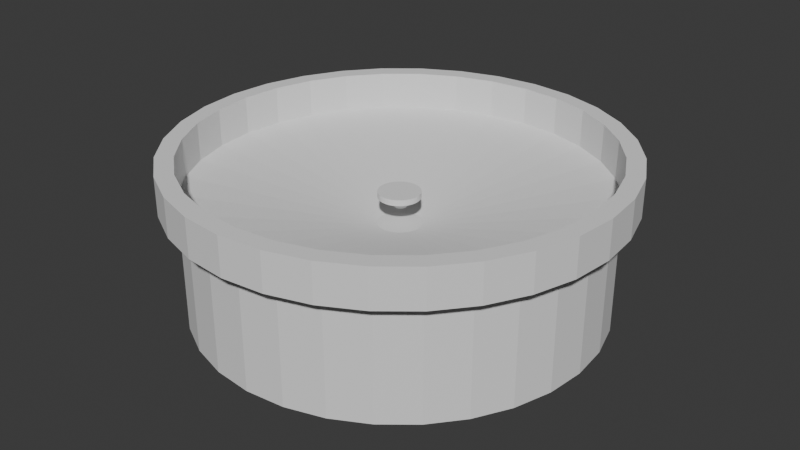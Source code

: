 # Source: Arena.blend  (saved by Blender 4.5.87; exported with 4.5.12 LTS)
import bpy
from mathutils import Matrix  # noqa: F401  (used for matrix-valued properties, if any)

bpy.ops.wm.read_factory_settings(use_empty=True)
scene = bpy.context.scene
scene.name = 'Scene'

# ---- world
world_world = bpy.data.worlds.new('World'); scene.world = world_world
world_world.use_nodes = True; world_world.node_tree.nodes.clear()
_N = world_world.node_tree.nodes; _L = world_world.node_tree.links
n0 = _N.new('ShaderNodeOutputWorld'); n0.name = 'World Output'; n0.location = (200, 100)
n1 = _N.new('ShaderNodeBackground'); n1.name = 'Background'; n1.location = (-200, 100)
n1.inputs[0].default_value = (0.05088, 0.05088, 0.05088, 1.0)
_L.new(n1.outputs[0], n0.inputs[0])
n0.is_active_output = True
world_world.color = (0.05088, 0.05088, 0.05088)
world_world.sun_shadow_jitter_overblur = 0.0

# ---- meshes
me_cylinder = bpy.data.meshes.new('Cylinder')
me_cylinder.from_pydata([(-4.962e-07, 125.2, -65.3), (-4.962e-07, 13.41, -15.05), (24.42, 122.8, -65.3), (2.616, 13.15, -15.05), (47.91, 115.7, -65.3), (5.132, 12.39, -15.05), (69.56, 104.1, -65.3), (7.45, 11.15, -15.05), (88.53, 88.53, -65.3), (9.482, 9.482, -15.05), (104.1, 69.56, -65.3), (11.15, 7.45, -15.05), (115.7, 47.91, -65.3), (12.39, 5.132, -15.05), (122.8, 24.42, -65.3), (13.15, 2.616, -15.05), (125.2, -7.421e-07, -65.3), (13.41, -7.421e-07, -15.05), (122.8, -24.42, -65.3), (13.15, -2.616, -15.05), (115.7, -47.91, -65.3), (12.39, -5.132, -15.05), (104.1, -69.56, -65.3), (11.15, -7.45, -15.05), (88.53, -88.53, -65.3), (9.482, -9.482, -15.05), (69.56, -104.1, -65.3), (7.45, -11.15, -15.05), (47.91, -115.7, -65.3), (5.132, -12.39, -15.05), (24.42, -122.8, -65.3), (2.616, -13.15, -15.05), (-4.962e-07, -125.2, -65.3), (-4.962e-07, -13.41, -15.05), (-24.42, -122.8, -65.3), (-2.616, -13.15, -15.05), (-47.91, -115.7, -65.3), (-5.132, -12.39, -15.05), (-69.56, -104.1, -65.3), (-7.45, -11.15, -15.05), (-88.53, -88.53, -65.3), (-9.482, -9.482, -15.05), (-104.1, -69.56, -65.3), (-11.15, -7.45, -15.05), (-115.7, -47.91, -65.3), (-12.39, -5.132, -15.05), (-122.8, -24.42, -65.3), (-13.15, -2.616, -15.05), (-125.2, -7.421e-07, -65.3), (-13.41, -7.421e-07, -15.05), (-122.8, 24.42, -65.3), (-13.15, 2.616, -15.05), (-115.7, 47.91, -65.3), (-12.39, 5.132, -15.05), (-104.1, 69.56, -65.3), (-11.15, 7.45, -15.05), (-88.53, 88.53, -65.3), (-9.482, 9.482, -15.05), (-69.56, 104.1, -65.3), (-7.45, 11.15, -15.05), (-47.91, 115.7, -65.3), (-5.132, 12.39, -15.05), (-24.42, 122.8, -65.3), (-2.616, 13.15, -15.05), (24.42, 122.8, 7.546), (-4.962e-07, 125.2, 7.546), (47.91, 115.7, 7.546), (69.56, 104.1, 7.546), (88.53, 88.53, 7.546), (104.1, 69.56, 7.546), (115.7, 47.91, 7.546), (122.8, 24.42, 7.546), (125.2, -7.421e-07, 7.546), (122.8, -24.42, 7.546), (115.7, -47.91, 7.546), (104.1, -69.56, 7.546), (88.53, -88.53, 7.546), (69.56, -104.1, 7.546), (47.91, -115.7, 7.546), (24.42, -122.8, 7.546), (-4.962e-07, -125.2, 7.546), (-24.42, -122.8, 7.546), (-47.91, -115.7, 7.546), (-69.56, -104.1, 7.546), (-88.53, -88.53, 7.546), (-104.1, -69.56, 7.546), (-115.7, -47.91, 7.546), (-122.8, -24.42, 7.546), (-125.2, -7.421e-07, 7.546), (-122.8, 24.42, 7.546), (-115.7, 47.91, 7.546), (-104.1, 69.56, 7.546), (-88.53, 88.53, 7.546), (-69.56, 104.1, 7.546), (-47.91, 115.7, 7.546), (-24.42, 122.8, 7.546), (26.55, 133.5, 7.546), (-6.278e-07, 136.1, 7.546), (52.07, 125.7, 7.546), (75.59, 113.1, 7.546), (96.21, 96.21, 7.546), (113.1, 75.59, 7.546), (125.7, 52.07, 7.546), (133.5, 26.55, 7.546), (136.1, -9.04e-07, 7.546), (133.5, -26.55, 7.546), (125.7, -52.07, 7.546), (113.1, -75.59, 7.546), (96.21, -96.21, 7.546), (75.59, -113.1, 7.546), (52.07, -125.7, 7.546), (26.55, -133.5, 7.546), (-6.278e-07, -136.1, 7.546), (-26.55, -133.5, 7.546), (-52.07, -125.7, 7.546), (-75.59, -113.1, 7.546), (-96.21, -96.21, 7.546), (-113.1, -75.59, 7.546), (-125.7, -52.07, 7.546), (-133.5, -26.55, 7.546), (-136.1, -9.04e-07, 7.546), (-133.5, 26.55, 7.546), (-125.7, 52.07, 7.546), (-113.1, 75.59, 7.546), (-96.21, 96.21, 7.546), (-75.59, 113.1, 7.546), (-52.07, 125.7, 7.546), (-26.55, 133.5, 7.546), (24.42, 122.8, 31.18), (-4.962e-07, 125.2, 31.18), (47.91, 115.7, 31.18), (69.56, 104.1, 31.18), (88.53, 88.53, 31.18), (104.1, 69.56, 31.18), (115.7, 47.91, 31.18), (122.8, 24.42, 31.18), (125.2, -7.421e-07, 31.18), (122.8, -24.42, 31.18), (115.7, -47.91, 31.18), (104.1, -69.56, 31.18), (88.53, -88.53, 31.18), (69.56, -104.1, 31.18), (47.91, -115.7, 31.18), (24.42, -122.8, 31.18), (-4.962e-07, -125.2, 31.18), (-24.42, -122.8, 31.18), (-47.91, -115.7, 31.18), (-69.56, -104.1, 31.18), (-88.53, -88.53, 31.18), (-104.1, -69.56, 31.18), (-115.7, -47.91, 31.18), (-122.8, -24.42, 31.18), (-125.2, -7.421e-07, 31.18), (-122.8, 24.42, 31.18), (-115.7, 47.91, 31.18), (-104.1, 69.56, 31.18), (-88.53, 88.53, 31.18), (-69.56, 104.1, 31.18), (-47.91, 115.7, 31.18), (-24.42, 122.8, 31.18), (26.55, 133.5, 31.18), (-6.278e-07, 136.1, 31.18), (52.07, 125.7, 31.18), (75.59, 113.1, 31.18), (96.21, 96.21, 31.18), (113.1, 75.59, 31.18), (125.7, 52.07, 31.18), (133.5, 26.55, 31.18), (136.1, -9.04e-07, 31.18), (133.5, -26.55, 31.18), (125.7, -52.07, 31.18), (113.1, -75.59, 31.18), (96.21, -96.21, 31.18), (75.59, -113.1, 31.18), (52.07, -125.7, 31.18), (26.55, -133.5, 31.18), (-6.278e-07, -136.1, 31.18), (-26.55, -133.5, 31.18), (-52.07, -125.7, 31.18), (-75.59, -113.1, 31.18), (-96.21, -96.21, 31.18), (-113.1, -75.59, 31.18), (-125.7, -52.07, 31.18), (-133.5, -26.55, 31.18), (-136.1, -9.04e-07, 31.18), (-133.5, 26.55, 31.18), (-125.7, 52.07, 31.18), (-113.1, 75.59, 31.18), (-96.21, 96.21, 31.18), (-75.59, 113.1, 31.18), (-52.07, 125.7, 31.18), (-26.55, 133.5, 31.18)], [], [(0, 65, 64, 2), (2, 64, 66, 4), (4, 66, 67, 6), (6, 67, 68, 8), (8, 68, 69, 10), (10, 69, 70, 12), (12, 70, 71, 14), (14, 71, 72, 16), (16, 72, 73, 18), (18, 73, 74, 20), (20, 74, 75, 22), (22, 75, 76, 24), (24, 76, 77, 26), (26, 77, 78, 28), (28, 78, 79, 30), (30, 79, 80, 32), (32, 80, 81, 34), (34, 81, 82, 36), (36, 82, 83, 38), (38, 83, 84, 40), (40, 84, 85, 42), (42, 85, 86, 44), (44, 86, 87, 46), (46, 87, 88, 48), (48, 88, 89, 50), (50, 89, 90, 52), (52, 90, 91, 54), (54, 91, 92, 56), (56, 92, 93, 58), (58, 93, 94, 60), (3, 1, 63, 61, 59, 57, 55, 53, 51, 49, 47, 45, 43, 41, 39, 37, 35, 33, 31, 29, 27, 25, 23, 21, 19, 17, 15, 13, 11, 9, 7, 5), (60, 94, 95, 62), (62, 95, 65, 0), (0, 2, 4, 6, 8, 10, 12, 14, 16, 18, 20, 22, 24, 26, 28, 30, 32, 34, 36, 38, 40, 42, 44, 46, 48, 50, 52, 54, 56, 58, 60, 62), (1, 3, 64, 65), (3, 5, 66, 64), (5, 7, 67, 66), (7, 9, 68, 67), (9, 11, 69, 68), (11, 13, 70, 69), (13, 15, 71, 70), (15, 17, 72, 71), (17, 19, 73, 72), (19, 21, 74, 73), (21, 23, 75, 74), (23, 25, 76, 75), (25, 27, 77, 76), (27, 29, 78, 77), (29, 31, 79, 78), (31, 33, 80, 79), (33, 35, 81, 80), (35, 37, 82, 81), (37, 39, 83, 82), (39, 41, 84, 83), (41, 43, 85, 84), (43, 45, 86, 85), (45, 47, 87, 86), (47, 49, 88, 87), (49, 51, 89, 88), (51, 53, 90, 89), (53, 55, 91, 90), (55, 57, 92, 91), (57, 59, 93, 92), (59, 61, 94, 93), (61, 63, 95, 94), (63, 1, 65, 95), (94, 95, 159, 158), (107, 106, 170, 171), (85, 86, 150, 149), (106, 105, 169, 170), (76, 77, 141, 140), (67, 68, 132, 131), (105, 104, 168, 169), (93, 94, 158, 157), (104, 103, 167, 168), (84, 85, 149, 148), (103, 102, 166, 167), (75, 76, 140, 139), (66, 67, 131, 130), (102, 101, 165, 166), (97, 127, 191, 161), (92, 93, 157, 156), (101, 100, 164, 165), (83, 84, 148, 147), (127, 126, 190, 191), (74, 75, 139, 138), (100, 99, 163, 164), (126, 125, 189, 190), (64, 66, 130, 128), (99, 98, 162, 163), (125, 124, 188, 189), (91, 92, 156, 155), (98, 96, 160, 162), (82, 83, 147, 146), (124, 123, 187, 188), (96, 97, 161, 160), (73, 74, 138, 137), (123, 122, 186, 187), (131, 132, 164, 163), (140, 141, 173, 172), (149, 150, 182, 181), (158, 159, 191, 190), (136, 137, 169, 168), (145, 146, 178, 177), (154, 155, 187, 186), (132, 133, 165, 164), (141, 142, 174, 173), (129, 128, 160, 161), (150, 151, 183, 182), (159, 129, 161, 191), (137, 138, 170, 169), (146, 147, 179, 178), (155, 156, 188, 187), (133, 134, 166, 165), (142, 143, 175, 174), (151, 152, 184, 183), (128, 130, 162, 160), (138, 139, 171, 170), (147, 148, 180, 179), (156, 157, 189, 188), (134, 135, 167, 166), (143, 144, 176, 175), (152, 153, 185, 184), (130, 131, 163, 162), (139, 140, 172, 171), (148, 149, 181, 180), (157, 158, 190, 189), (135, 136, 168, 167), (144, 145, 177, 176), (153, 154, 186, 185), (108, 107, 171, 172), (68, 69, 133, 132), (77, 78, 142, 141), (109, 108, 172, 173), (86, 87, 151, 150), (110, 109, 173, 174), (95, 65, 129, 159), (111, 110, 174, 175), (69, 70, 134, 133), (78, 79, 143, 142), (112, 111, 175, 176), (87, 88, 152, 151), (113, 112, 176, 177), (114, 113, 177, 178), (70, 71, 135, 134), (115, 114, 178, 179), (79, 80, 144, 143), (88, 89, 153, 152), (116, 115, 179, 180), (117, 116, 180, 181), (71, 72, 136, 135), (118, 117, 181, 182), (80, 81, 145, 144), (89, 90, 154, 153), (119, 118, 182, 183), (120, 119, 183, 184), (72, 73, 137, 136), (121, 120, 184, 185), (81, 82, 146, 145), (65, 64, 128, 129), (90, 91, 155, 154), (122, 121, 185, 186)])
_uv = me_cylinder.uv_layers.new(name='UVMap')
_uv.uv.foreach_set('vector', [1.0, 0.5, 1.0, 1.0, 0.9688, 1.0, 0.9688, 0.5, 0.9688, 0.5, 0.9688, 1.0, 0.9375, 1.0, 0.9375, 0.5, 0.9375, 0.5, 0.9375, 1.0, 0.9062, 1.0, 0.9062, 0.5, 0.9062, 0.5, 0.9062, 1.0, 0.875, 1.0, 0.875, 0.5, 0.875, 0.5, 0.875, 1.0, 0.8438, 1.0, 0.8438, 0.5, 0.8438, 0.5, 0.8438, 1.0, 0.8125, 1.0, 0.8125, 0.5, 0.8125, 0.5, 0.8125, 1.0, 0.7812, 1.0, 0.7812, 0.5, 0.7812, 0.5, 0.7812, 1.0, 0.75, 1.0, 0.75, 0.5, 0.75, 0.5, 0.75, 1.0, 0.7188, 1.0, 0.7188, 0.5, 0.7188, 0.5, 0.7188, 1.0, 0.6875, 1.0, 0.6875, 0.5, 0.6875, 0.5, 0.6875, 1.0, 0.6562, 1.0, 0.6562, 0.5, 0.6562, 0.5, 0.6562, 1.0, 0.625, 1.0, 0.625, 0.5, 0.625, 0.5, 0.625, 1.0, 0.5938, 1.0, 0.5938, 0.5, 0.5938, 0.5, 0.5938, 1.0, 0.5625, 1.0, 0.5625, 0.5, 0.5625, 0.5, 0.5625, 1.0, 0.5312, 1.0, 0.5312, 0.5, 0.5312, 0.5, 0.5312, 1.0, 0.5, 1.0, 0.5, 0.5, 0.5, 0.5, 0.5, 1.0, 0.4688, 1.0, 0.4688, 0.5, 0.4688, 0.5, 0.4688, 1.0, 0.4375, 1.0, 0.4375, 0.5, 0.4375, 0.5, 0.4375, 1.0, 0.4062, 1.0, 0.4062, 0.5, 0.4062, 0.5, 0.4062, 1.0, 0.375, 1.0, 0.375, 0.5, 0.375, 0.5, 0.375, 1.0, 0.3438, 1.0, 0.3438, 0.5, 0.3438, 0.5, 0.3438, 1.0, 0.3125, 1.0, 0.3125, 0.5, 0.3125, 0.5, 0.3125, 1.0, 0.2812, 1.0, 0.2812, 0.5, 0.2812, 0.5, 0.2812, 1.0, 0.25, 1.0, 0.25, 0.5, 0.25, 0.5, 0.25, 1.0, 0.2188, 1.0, 0.2188, 0.5, 0.2188, 0.5, 0.2188, 1.0, 0.1875, 1.0, 0.1875, 0.5, 0.1875, 0.5, 0.1875, 1.0, 0.1562, 1.0, 0.1562, 0.5, 0.1562, 0.5, 0.1562, 1.0, 0.125, 1.0, 0.125, 0.5, 0.125, 0.5, 0.125, 1.0, 0.09375, 1.0, 0.09375, 0.5, 0.09375, 0.5, 0.09375, 1.0, 0.0625, 1.0, 0.0625, 0.5, 0.255, 0.2752, 0.25, 0.2757, 0.245, 0.2752, 0.2402, 0.2737, 0.2357, 0.2714, 0.2318, 0.2682, 0.2286, 0.2643, 0.2263, 0.2598, 0.2248, 0.255, 0.2243, 0.25, 0.2248, 0.245, 0.2263, 0.2402, 0.2286, 0.2357, 0.2318, 0.2318, 0.2357, 0.2286, 0.2402, 0.2263, 0.245, 0.2248, 0.25, 0.2243, 0.255, 0.2248, 0.2598, 0.2263, 0.2643, 0.2286, 0.2682, 0.2318, 0.2714, 0.2357, 0.2737, 0.2402, 0.2752, 0.245, 0.2757, 0.25, 0.2752, 0.255, 0.2737, 0.2598, 0.2714, 0.2643, 0.2682, 0.2682, 0.2643, 0.2714, 0.2598, 0.2737, 0.0625, 0.5, 0.0625, 1.0, 0.03125, 1.0, 0.03125, 0.5, 0.03125, 0.5, 0.03125, 1.0, 0.0, 1.0, 0.0, 0.5, 0.75, 0.49, 0.7968, 0.4854, 0.8418, 0.4717, 0.8833, 0.4496, 0.9197, 0.4197, 0.9496, 0.3833, 0.9717, 0.3418, 0.9854, 0.2968, 0.99, 0.25, 0.9854, 0.2032, 0.9717, 0.1582, 0.9496, 0.1167, 0.9197, 0.08029, 0.8833, 0.05045, 0.8418, 0.02827, 0.7968, 0.01461, 0.75, 0.01, 0.7032, 0.01461, 0.6582, 0.02827, 0.6167, 0.05045, 0.5803, 0.08029, 0.5504, 0.1167, 0.5283, 0.1582, 0.5146, 0.2032, 0.51, 0.25, 0.5146, 0.2968, 0.5283, 0.3418, 0.5504, 0.3833, 0.5803, 0.4197, 0.6167, 0.4496, 0.6582, 0.4717, 0.7032, 0.4854, 0.25, 0.2757, 0.255, 0.2752, 0.2968, 0.4854, 0.25, 0.49, 0.255, 0.2752, 0.2598, 0.2737, 0.3418, 0.4717, 0.2968, 0.4854, 0.2598, 0.2737, 0.2643, 0.2714, 0.3833, 0.4496, 0.3418, 0.4717, 0.2643, 0.2714, 0.2682, 0.2682, 0.4197, 0.4197, 0.3833, 0.4496, 0.2682, 0.2682, 0.2714, 0.2643, 0.4496, 0.3833, 0.4197, 0.4197, 0.2714, 0.2643, 0.2737, 0.2598, 0.4717, 0.3418, 0.4496, 0.3833, 0.2737, 0.2598, 0.2752, 0.255, 0.4854, 0.2968, 0.4717, 0.3418, 0.2752, 0.255, 0.2757, 0.25, 0.49, 0.25, 0.4854, 0.2968, 0.2757, 0.25, 0.2752, 0.245, 0.4854, 0.2032, 0.49, 0.25, 0.2752, 0.245, 0.2737, 0.2402, 0.4717, 0.1582, 0.4854, 0.2032, 0.2737, 0.2402, 0.2714, 0.2357, 0.4496, 0.1167, 0.4717, 0.1582, 0.2714, 0.2357, 0.2682, 0.2318, 0.4197, 0.08029, 0.4496, 0.1167, 0.2682, 0.2318, 0.2643, 0.2286, 0.3833, 0.05045, 0.4197, 0.08029, 0.2643, 0.2286, 0.2598, 0.2263, 0.3418, 0.02827, 0.3833, 0.05045, 0.2598, 0.2263, 0.255, 0.2248, 0.2968, 0.01461, 0.3418, 0.02827, 0.255, 0.2248, 0.25, 0.2243, 0.25, 0.01, 0.2968, 0.01461, 0.25, 0.2243, 0.245, 0.2248, 0.2032, 0.01461, 0.25, 0.01, 0.245, 0.2248, 0.2402, 0.2263, 0.1582, 0.02827, 0.2032, 0.01461, 0.2402, 0.2263, 0.2357, 0.2286, 0.1167, 0.05045, 0.1582, 0.02827, 0.2357, 0.2286, 0.2318, 0.2318, 0.08029, 0.08029, 0.1167, 0.05045, 0.2318, 0.2318, 0.2286, 0.2357, 0.05045, 0.1167, 0.08029, 0.08029, 0.2286, 0.2357, 0.2263, 0.2402, 0.02827, 0.1582, 0.05045, 0.1167, 0.2263, 0.2402, 0.2248, 0.245, 0.01461, 0.2032, 0.02827, 0.1582, 0.2248, 0.245, 0.2243, 0.25, 0.01, 0.25, 0.01461, 0.2032, 0.2243, 0.25, 0.2248, 0.255, 0.01461, 0.2968, 0.01, 0.25, 0.2248, 0.255, 0.2263, 0.2598, 0.02827, 0.3418, 0.01461, 0.2968, 0.2263, 0.2598, 0.2286, 0.2643, 0.05045, 0.3833, 0.02827, 0.3418, 0.2286, 0.2643, 0.2318, 0.2682, 0.08029, 0.4197, 0.05045, 0.3833, 0.2318, 0.2682, 0.2357, 0.2714, 0.1167, 0.4496, 0.08029, 0.4197, 0.2357, 0.2714, 0.2402, 0.2737, 0.1582, 0.4717, 0.1167, 0.4496, 0.2402, 0.2737, 0.245, 0.2752, 0.2032, 0.4854, 0.1582, 0.4717, 0.245, 0.2752, 0.25, 0.2757, 0.25, 0.49, 0.2032, 0.4854, 0.1582, 0.4717, 0.2032, 0.4854, 0.2032, 0.4854, 0.1582, 0.4717, 0.0, 0.0, 0.0, 0.0, 0.0, 0.0, 0.0, 0.0, 0.05045, 0.1167, 0.02827, 0.1582, 0.02827, 0.1582, 0.05045, 0.1167, 0.0, 0.0, 0.0, 0.0, 0.0, 0.0, 0.0, 0.0, 0.4197, 0.08029, 0.3833, 0.05045, 0.3833, 0.05045, 0.4197, 0.08029, 0.3833, 0.4496, 0.4197, 0.4197, 0.4197, 0.4197, 0.3833, 0.4496, 0.0, 0.0, 0.0, 0.0, 0.0, 0.0, 0.0, 0.0, 0.1167, 0.4496, 0.1582, 0.4717, 0.1582, 0.4717, 0.1167, 0.4496, 0.0, 0.0, 0.0, 0.0, 0.0, 0.0, 0.0, 0.0, 0.08029, 0.08029, 0.05045, 0.1167, 0.05045, 0.1167, 0.08029, 0.08029, 0.0, 0.0, 0.0, 0.0, 0.0, 0.0, 0.0, 0.0, 0.4496, 0.1167, 0.4197, 0.08029, 0.4197, 0.08029, 0.4496, 0.1167, 0.3418, 0.4717, 0.3833, 0.4496, 0.3833, 0.4496, 0.3418, 0.4717, 0.0, 0.0, 0.0, 0.0, 0.0, 0.0, 0.0, 0.0, 0.0, 0.0, 0.0, 0.0, 0.0, 0.0, 0.0, 0.0, 0.08029, 0.4197, 0.1167, 0.4496, 0.1167, 0.4496, 0.08029, 0.4197, 0.0, 0.0, 0.0, 0.0, 0.0, 0.0, 0.0, 0.0, 0.1167, 0.05045, 0.08029, 0.08029, 0.08029, 0.08029, 0.1167, 0.05045, 0.0, 0.0, 0.0, 0.0, 0.0, 0.0, 0.0, 0.0, 0.4717, 0.1582, 0.4496, 0.1167, 0.4496, 0.1167, 0.4717, 0.1582, 0.0, 0.0, 0.0, 0.0, 0.0, 0.0, 0.0, 0.0, 0.0, 0.0, 0.0, 0.0, 0.0, 0.0, 0.0, 0.0, 0.2968, 0.4854, 0.3418, 0.4717, 0.3418, 0.4717, 0.2968, 0.4854, 0.0, 0.0, 0.0, 0.0, 0.0, 0.0, 0.0, 0.0, 0.0, 0.0, 0.0, 0.0, 0.0, 0.0, 0.0, 0.0, 0.05045, 0.3833, 0.08029, 0.4197, 0.08029, 0.4197, 0.05045, 0.3833, 0.0, 0.0, 0.0, 0.0, 0.0, 0.0, 0.0, 0.0, 0.1582, 0.02827, 0.1167, 0.05045, 0.1167, 0.05045, 0.1582, 0.02827, 0.0, 0.0, 0.0, 0.0, 0.0, 0.0, 0.0, 0.0, 0.0, 0.0, 0.0, 0.0, 0.0, 0.0, 0.0, 0.0, 0.4854, 0.2032, 0.4717, 0.1582, 0.4717, 0.1582, 0.4854, 0.2032, 0.0, 0.0, 0.0, 0.0, 0.0, 0.0, 0.0, 0.0, 0.9062, 1.0, 0.875, 1.0, 0.875, 1.0, 0.9062, 1.0, 0.625, 1.0, 0.5938, 1.0, 0.5938, 1.0, 0.625, 1.0, 0.3438, 1.0, 0.3125, 1.0, 0.3125, 1.0, 0.3438, 1.0, 0.0625, 1.0, 0.03125, 1.0, 0.03125, 1.0, 0.0625, 1.0, 0.75, 1.0, 0.7188, 1.0, 0.7188, 1.0, 0.75, 1.0, 0.4688, 1.0, 0.4375, 1.0, 0.4375, 1.0, 0.4688, 1.0, 0.1875, 1.0, 0.1562, 1.0, 0.1562, 1.0, 0.1875, 1.0, 0.875, 1.0, 0.8438, 1.0, 0.8438, 1.0, 0.875, 1.0, 0.5938, 1.0, 0.5625, 1.0, 0.5625, 1.0, 0.5938, 1.0, 1.0, 1.0, 0.9688, 1.0, 0.9688, 1.0, 1.0, 1.0, 0.3125, 1.0, 0.2812, 1.0, 0.2812, 1.0, 0.3125, 1.0, 0.03125, 1.0, 0.0, 1.0, 0.0, 1.0, 0.03125, 1.0, 0.7188, 1.0, 0.6875, 1.0, 0.6875, 1.0, 0.7188, 1.0, 0.4375, 1.0, 0.4062, 1.0, 0.4062, 1.0, 0.4375, 1.0, 0.1562, 1.0, 0.125, 1.0, 0.125, 1.0, 0.1562, 1.0, 0.8438, 1.0, 0.8125, 1.0, 0.8125, 1.0, 0.8438, 1.0, 0.5625, 1.0, 0.5312, 1.0, 0.5312, 1.0, 0.5625, 1.0, 0.2812, 1.0, 0.25, 1.0, 0.25, 1.0, 0.2812, 1.0, 0.9688, 1.0, 0.9375, 1.0, 0.9375, 1.0, 0.9688, 1.0, 0.6875, 1.0, 0.6562, 1.0, 0.6562, 1.0, 0.6875, 1.0, 0.4062, 1.0, 0.375, 1.0, 0.375, 1.0, 0.4062, 1.0, 0.125, 1.0, 0.09375, 1.0, 0.09375, 1.0, 0.125, 1.0, 0.8125, 1.0, 0.7812, 1.0, 0.7812, 1.0, 0.8125, 1.0, 0.5312, 1.0, 0.5, 1.0, 0.5, 1.0, 0.5312, 1.0, 0.25, 1.0, 0.2188, 1.0, 0.2188, 1.0, 0.25, 1.0, 0.9375, 1.0, 0.9062, 1.0, 0.9062, 1.0, 0.9375, 1.0, 0.6562, 1.0, 0.625, 1.0, 0.625, 1.0, 0.6562, 1.0, 0.375, 1.0, 0.3438, 1.0, 0.3438, 1.0, 0.375, 1.0, 0.09375, 1.0, 0.0625, 1.0, 0.0625, 1.0, 0.09375, 1.0, 0.7812, 1.0, 0.75, 1.0, 0.75, 1.0, 0.7812, 1.0, 0.5, 1.0, 0.4688, 1.0, 0.4688, 1.0, 0.5, 1.0, 0.2188, 1.0, 0.1875, 1.0, 0.1875, 1.0, 0.2188, 1.0, 0.0, 0.0, 0.0, 0.0, 0.0, 0.0, 0.0, 0.0, 0.4197, 0.4197, 0.4496, 0.3833, 0.4496, 0.3833, 0.4197, 0.4197, 0.3833, 0.05045, 0.3418, 0.02827, 0.3418, 0.02827, 0.3833, 0.05045, 0.0, 0.0, 0.0, 0.0, 0.0, 0.0, 0.0, 0.0, 0.02827, 0.1582, 0.01461, 0.2032, 0.01461, 0.2032, 0.02827, 0.1582, 0.0, 0.0, 0.0, 0.0, 0.0, 0.0, 0.0, 0.0, 0.2032, 0.4854, 0.25, 0.49, 0.25, 0.49, 0.2032, 0.4854, 0.0, 0.0, 0.0, 0.0, 0.0, 0.0, 0.0, 0.0, 0.4496, 0.3833, 0.4717, 0.3418, 0.4717, 0.3418, 0.4496, 0.3833, 0.3418, 0.02827, 0.2968, 0.01461, 0.2968, 0.01461, 0.3418, 0.02827, 0.0, 0.0, 0.0, 0.0, 0.0, 0.0, 0.0, 0.0, 0.01461, 0.2032, 0.01, 0.25, 0.01, 0.25, 0.01461, 0.2032, 0.0, 0.0, 0.0, 0.0, 0.0, 0.0, 0.0, 0.0, 0.0, 0.0, 0.0, 0.0, 0.0, 0.0, 0.0, 0.0, 0.4717, 0.3418, 0.4854, 0.2968, 0.4854, 0.2968, 0.4717, 0.3418, 0.0, 0.0, 0.0, 0.0, 0.0, 0.0, 0.0, 0.0, 0.2968, 0.01461, 0.25, 0.01, 0.25, 0.01, 0.2968, 0.01461, 0.01, 0.25, 0.01461, 0.2968, 0.01461, 0.2968, 0.01, 0.25, 0.0, 0.0, 0.0, 0.0, 0.0, 0.0, 0.0, 0.0, 0.0, 0.0, 0.0, 0.0, 0.0, 0.0, 0.0, 0.0, 0.4854, 0.2968, 0.49, 0.25, 0.49, 0.25, 0.4854, 0.2968, 0.0, 0.0, 0.0, 0.0, 0.0, 0.0, 0.0, 0.0, 0.25, 0.01, 0.2032, 0.01461, 0.2032, 0.01461, 0.25, 0.01, 0.01461, 0.2968, 0.02827, 0.3418, 0.02827, 0.3418, 0.01461, 0.2968, 0.0, 0.0, 0.0, 0.0, 0.0, 0.0, 0.0, 0.0, 0.0, 0.0, 0.0, 0.0, 0.0, 0.0, 0.0, 0.0, 0.49, 0.25, 0.4854, 0.2032, 0.4854, 0.2032, 0.49, 0.25, 0.0, 0.0, 0.0, 0.0, 0.0, 0.0, 0.0, 0.0, 0.2032, 0.01461, 0.1582, 0.02827, 0.1582, 0.02827, 0.2032, 0.01461, 0.25, 0.49, 0.2968, 0.4854, 0.2968, 0.4854, 0.25, 0.49, 0.02827, 0.3418, 0.05045, 0.3833, 0.05045, 0.3833, 0.02827, 0.3418, 0.0, 0.0, 0.0, 0.0, 0.0, 0.0, 0.0, 0.0])
me_cylinder.update()
me_cylinder_001 = bpy.data.meshes.new('Cylinder.001')
me_cylinder_001.from_pydata([(-0.05103, 4.211, -4.651), (-0.05103, 4.211, -1.285), (0.6461, 4.142, -4.651), (0.6461, 4.142, -1.285), (1.316, 3.939, -4.651), (1.316, 3.939, -1.285), (1.934, 3.609, -4.651), (1.934, 3.609, -1.285), (2.476, 3.164, -4.651), (2.476, 3.164, -1.285), (2.92, 2.623, -4.651), (2.92, 2.623, -1.285), (3.25, 2.005, -4.651), (3.25, 2.005, -1.285), (3.453, 1.335, -4.651), (3.453, 1.335, -1.285), (3.522, 0.6377, -4.651), (3.522, 0.6377, -1.285), (3.453, -0.05944, -4.651), (3.453, -0.05944, -1.285), (3.25, -0.7297, -4.651), (3.25, -0.7297, -1.285), (2.92, -1.347, -4.651), (2.92, -1.347, -1.285), (2.476, -1.889, -4.651), (2.476, -1.889, -1.285), (1.934, -2.333, -4.651), (1.934, -2.333, -1.285), (1.316, -2.664, -4.651), (1.316, -2.664, -1.285), (0.6461, -2.867, -4.651), (0.6461, -2.867, -1.285), (-0.05103, -2.936, -4.651), (-0.05103, -2.936, -1.285), (-0.7481, -2.867, -4.651), (-0.7481, -2.867, -1.285), (-1.418, -2.664, -4.651), (-1.418, -2.664, -1.285), (-2.036, -2.333, -4.651), (-2.036, -2.333, -1.285), (-2.578, -1.889, -4.651), (-2.578, -1.889, -1.285), (-3.022, -1.347, -4.651), (-3.022, -1.347, -1.285), (-3.352, -0.7297, -4.651), (-3.352, -0.7297, -1.285), (-3.556, -0.05944, -4.651), (-3.556, -0.05944, -1.285), (-3.624, 0.6377, -4.651), (-3.624, 0.6377, -1.285), (-3.556, 1.335, -4.651), (-3.556, 1.335, -1.285), (-3.352, 2.005, -4.651), (-3.352, 2.005, -1.285), (-3.022, 2.623, -4.651), (-3.022, 2.623, -1.285), (-2.578, 3.164, -4.651), (-2.578, 3.164, -1.285), (-2.036, 3.609, -4.651), (-2.036, 3.609, -1.285), (-1.418, 3.939, -4.651), (-1.418, 3.939, -1.285), (-0.7481, 4.142, -4.651), (-0.7481, 4.142, -1.285)], [], [(0, 1, 3, 2), (2, 3, 5, 4), (4, 5, 7, 6), (6, 7, 9, 8), (8, 9, 11, 10), (10, 11, 13, 12), (12, 13, 15, 14), (14, 15, 17, 16), (16, 17, 19, 18), (18, 19, 21, 20), (20, 21, 23, 22), (22, 23, 25, 24), (24, 25, 27, 26), (26, 27, 29, 28), (28, 29, 31, 30), (30, 31, 33, 32), (32, 33, 35, 34), (34, 35, 37, 36), (36, 37, 39, 38), (38, 39, 41, 40), (40, 41, 43, 42), (42, 43, 45, 44), (44, 45, 47, 46), (46, 47, 49, 48), (48, 49, 51, 50), (50, 51, 53, 52), (52, 53, 55, 54), (54, 55, 57, 56), (56, 57, 59, 58), (58, 59, 61, 60), (3, 1, 63, 61, 59, 57, 55, 53, 51, 49, 47, 45, 43, 41, 39, 37, 35, 33, 31, 29, 27, 25, 23, 21, 19, 17, 15, 13, 11, 9, 7, 5), (60, 61, 63, 62), (62, 63, 1, 0), (0, 2, 4, 6, 8, 10, 12, 14, 16, 18, 20, 22, 24, 26, 28, 30, 32, 34, 36, 38, 40, 42, 44, 46, 48, 50, 52, 54, 56, 58, 60, 62)])
_uv = me_cylinder_001.uv_layers.new(name='UVMap')
_uv.uv.foreach_set('vector', [1.0, 0.5, 1.0, 1.0, 0.9688, 1.0, 0.9688, 0.5, 0.9688, 0.5, 0.9688, 1.0, 0.9375, 1.0, 0.9375, 0.5, 0.9375, 0.5, 0.9375, 1.0, 0.9062, 1.0, 0.9062, 0.5, 0.9062, 0.5, 0.9062, 1.0, 0.875, 1.0, 0.875, 0.5, 0.875, 0.5, 0.875, 1.0, 0.8438, 1.0, 0.8438, 0.5, 0.8438, 0.5, 0.8438, 1.0, 0.8125, 1.0, 0.8125, 0.5, 0.8125, 0.5, 0.8125, 1.0, 0.7812, 1.0, 0.7812, 0.5, 0.7812, 0.5, 0.7812, 1.0, 0.75, 1.0, 0.75, 0.5, 0.75, 0.5, 0.75, 1.0, 0.7188, 1.0, 0.7188, 0.5, 0.7188, 0.5, 0.7188, 1.0, 0.6875, 1.0, 0.6875, 0.5, 0.6875, 0.5, 0.6875, 1.0, 0.6562, 1.0, 0.6562, 0.5, 0.6562, 0.5, 0.6562, 1.0, 0.625, 1.0, 0.625, 0.5, 0.625, 0.5, 0.625, 1.0, 0.5938, 1.0, 0.5938, 0.5, 0.5938, 0.5, 0.5938, 1.0, 0.5625, 1.0, 0.5625, 0.5, 0.5625, 0.5, 0.5625, 1.0, 0.5312, 1.0, 0.5312, 0.5, 0.5312, 0.5, 0.5312, 1.0, 0.5, 1.0, 0.5, 0.5, 0.5, 0.5, 0.5, 1.0, 0.4688, 1.0, 0.4688, 0.5, 0.4688, 0.5, 0.4688, 1.0, 0.4375, 1.0, 0.4375, 0.5, 0.4375, 0.5, 0.4375, 1.0, 0.4062, 1.0, 0.4062, 0.5, 0.4062, 0.5, 0.4062, 1.0, 0.375, 1.0, 0.375, 0.5, 0.375, 0.5, 0.375, 1.0, 0.3438, 1.0, 0.3438, 0.5, 0.3438, 0.5, 0.3438, 1.0, 0.3125, 1.0, 0.3125, 0.5, 0.3125, 0.5, 0.3125, 1.0, 0.2812, 1.0, 0.2812, 0.5, 0.2812, 0.5, 0.2812, 1.0, 0.25, 1.0, 0.25, 0.5, 0.25, 0.5, 0.25, 1.0, 0.2188, 1.0, 0.2188, 0.5, 0.2188, 0.5, 0.2188, 1.0, 0.1875, 1.0, 0.1875, 0.5, 0.1875, 0.5, 0.1875, 1.0, 0.1562, 1.0, 0.1562, 0.5, 0.1562, 0.5, 0.1562, 1.0, 0.125, 1.0, 0.125, 0.5, 0.125, 0.5, 0.125, 1.0, 0.09375, 1.0, 0.09375, 0.5, 0.09375, 0.5, 0.09375, 1.0, 0.0625, 1.0, 0.0625, 0.5, 0.2968, 0.4854, 0.25, 0.49, 0.2032, 0.4854, 0.1582, 0.4717, 0.1167, 0.4496, 0.08029, 0.4197, 0.05045, 0.3833, 0.02827, 0.3418, 0.01461, 0.2968, 0.01, 0.25, 0.01461, 0.2032, 0.02827, 0.1582, 0.05045, 0.1167, 0.08029, 0.08029, 0.1167, 0.05045, 0.1582, 0.02827, 0.2032, 0.01461, 0.25, 0.01, 0.2968, 0.01461, 0.3418, 0.02827, 0.3833, 0.05045, 0.4197, 0.08029, 0.4496, 0.1167, 0.4717, 0.1582, 0.4854, 0.2032, 0.49, 0.25, 0.4854, 0.2968, 0.4717, 0.3418, 0.4496, 0.3833, 0.4197, 0.4197, 0.3833, 0.4496, 0.3418, 0.4717, 0.0625, 0.5, 0.0625, 1.0, 0.03125, 1.0, 0.03125, 0.5, 0.03125, 0.5, 0.03125, 1.0, 0.0, 1.0, 0.0, 0.5, 0.75, 0.49, 0.7968, 0.4854, 0.8418, 0.4717, 0.8833, 0.4496, 0.9197, 0.4197, 0.9496, 0.3833, 0.9717, 0.3418, 0.9854, 0.2968, 0.99, 0.25, 0.9854, 0.2032, 0.9717, 0.1582, 0.9496, 0.1167, 0.9197, 0.08029, 0.8833, 0.05045, 0.8418, 0.02827, 0.7968, 0.01461, 0.75, 0.01, 0.7032, 0.01461, 0.6582, 0.02827, 0.6167, 0.05045, 0.5803, 0.08029, 0.5504, 0.1167, 0.5283, 0.1582, 0.5146, 0.2032, 0.51, 0.25, 0.5146, 0.2968, 0.5283, 0.3418, 0.5504, 0.3833, 0.5803, 0.4197, 0.6167, 0.4496, 0.6582, 0.4717, 0.7032, 0.4854])
me_cylinder_001.update()
me_cylinder_002 = bpy.data.meshes.new('Cylinder.002')
me_cylinder_002.from_pydata([(-0.02621, 6.097, -1.611), (-0.02621, 6.097, 1.547), (1.195, 5.976, -1.611), (1.195, 5.976, 1.547), (2.37, 5.62, -1.611), (2.37, 5.62, 1.547), (3.452, 5.042, -1.611), (3.452, 5.042, 1.547), (4.401, 4.263, -1.611), (4.401, 4.263, 1.547), (5.179, 3.314, -1.611), (5.179, 3.314, 1.547), (5.758, 2.232, -1.611), (5.758, 2.232, 1.547), (6.114, 1.057, -1.611), (6.114, 1.057, 1.547), (6.235, -0.164, -1.611), (6.235, -0.164, 1.547), (6.114, -1.385, -1.611), (6.114, -1.385, 1.547), (5.758, -2.56, -1.611), (5.758, -2.56, 1.547), (5.179, -3.642, -1.611), (5.179, -3.642, 1.547), (4.401, -4.591, -1.611), (4.401, -4.591, 1.547), (3.452, -5.37, -1.611), (3.452, -5.37, 1.547), (2.37, -5.948, -1.611), (2.37, -5.948, 1.547), (1.195, -6.305, -1.611), (1.195, -6.305, 1.547), (-0.02621, -6.425, -1.611), (-0.02621, -6.425, 1.547), (-1.248, -6.305, -1.611), (-1.248, -6.305, 1.547), (-2.422, -5.948, -1.611), (-2.422, -5.948, 1.547), (-3.505, -5.37, -1.611), (-3.505, -5.37, 1.547), (-4.453, -4.591, -1.611), (-4.453, -4.591, 1.547), (-5.232, -3.642, -1.611), (-5.232, -3.642, 1.547), (-5.81, -2.56, -1.611), (-5.81, -2.56, 1.547), (-6.167, -1.385, -1.611), (-6.167, -1.385, 1.547), (-6.287, -0.164, -1.611), (-6.287, -0.164, 1.547), (-6.167, 1.057, -1.611), (-6.167, 1.057, 1.547), (-5.81, 2.232, -1.611), (-5.81, 2.232, 1.547), (-5.232, 3.314, -1.611), (-5.232, 3.314, 1.547), (-4.453, 4.263, -1.611), (-4.453, 4.263, 1.547), (-3.505, 5.042, -1.611), (-3.505, 5.042, 1.547), (-2.422, 5.62, -1.611), (-2.422, 5.62, 1.547), (-1.248, 5.976, -1.611), (-1.248, 5.976, 1.547)], [], [(0, 1, 3, 2), (2, 3, 5, 4), (4, 5, 7, 6), (6, 7, 9, 8), (8, 9, 11, 10), (10, 11, 13, 12), (12, 13, 15, 14), (14, 15, 17, 16), (16, 17, 19, 18), (18, 19, 21, 20), (20, 21, 23, 22), (22, 23, 25, 24), (24, 25, 27, 26), (26, 27, 29, 28), (28, 29, 31, 30), (30, 31, 33, 32), (32, 33, 35, 34), (34, 35, 37, 36), (36, 37, 39, 38), (38, 39, 41, 40), (40, 41, 43, 42), (42, 43, 45, 44), (44, 45, 47, 46), (46, 47, 49, 48), (48, 49, 51, 50), (50, 51, 53, 52), (52, 53, 55, 54), (54, 55, 57, 56), (56, 57, 59, 58), (58, 59, 61, 60), (3, 1, 63, 61, 59, 57, 55, 53, 51, 49, 47, 45, 43, 41, 39, 37, 35, 33, 31, 29, 27, 25, 23, 21, 19, 17, 15, 13, 11, 9, 7, 5), (60, 61, 63, 62), (62, 63, 1, 0), (0, 2, 4, 6, 8, 10, 12, 14, 16, 18, 20, 22, 24, 26, 28, 30, 32, 34, 36, 38, 40, 42, 44, 46, 48, 50, 52, 54, 56, 58, 60, 62)])
_uv = me_cylinder_002.uv_layers.new(name='UVMap')
_uv.uv.foreach_set('vector', [1.0, 0.5, 1.0, 1.0, 0.9688, 1.0, 0.9688, 0.5, 0.9688, 0.5, 0.9688, 1.0, 0.9375, 1.0, 0.9375, 0.5, 0.9375, 0.5, 0.9375, 1.0, 0.9062, 1.0, 0.9062, 0.5, 0.9062, 0.5, 0.9062, 1.0, 0.875, 1.0, 0.875, 0.5, 0.875, 0.5, 0.875, 1.0, 0.8438, 1.0, 0.8438, 0.5, 0.8438, 0.5, 0.8438, 1.0, 0.8125, 1.0, 0.8125, 0.5, 0.8125, 0.5, 0.8125, 1.0, 0.7812, 1.0, 0.7812, 0.5, 0.7812, 0.5, 0.7812, 1.0, 0.75, 1.0, 0.75, 0.5, 0.75, 0.5, 0.75, 1.0, 0.7188, 1.0, 0.7188, 0.5, 0.7188, 0.5, 0.7188, 1.0, 0.6875, 1.0, 0.6875, 0.5, 0.6875, 0.5, 0.6875, 1.0, 0.6562, 1.0, 0.6562, 0.5, 0.6562, 0.5, 0.6562, 1.0, 0.625, 1.0, 0.625, 0.5, 0.625, 0.5, 0.625, 1.0, 0.5938, 1.0, 0.5938, 0.5, 0.5938, 0.5, 0.5938, 1.0, 0.5625, 1.0, 0.5625, 0.5, 0.5625, 0.5, 0.5625, 1.0, 0.5312, 1.0, 0.5312, 0.5, 0.5312, 0.5, 0.5312, 1.0, 0.5, 1.0, 0.5, 0.5, 0.5, 0.5, 0.5, 1.0, 0.4688, 1.0, 0.4688, 0.5, 0.4688, 0.5, 0.4688, 1.0, 0.4375, 1.0, 0.4375, 0.5, 0.4375, 0.5, 0.4375, 1.0, 0.4062, 1.0, 0.4062, 0.5, 0.4062, 0.5, 0.4062, 1.0, 0.375, 1.0, 0.375, 0.5, 0.375, 0.5, 0.375, 1.0, 0.3438, 1.0, 0.3438, 0.5, 0.3438, 0.5, 0.3438, 1.0, 0.3125, 1.0, 0.3125, 0.5, 0.3125, 0.5, 0.3125, 1.0, 0.2812, 1.0, 0.2812, 0.5, 0.2812, 0.5, 0.2812, 1.0, 0.25, 1.0, 0.25, 0.5, 0.25, 0.5, 0.25, 1.0, 0.2188, 1.0, 0.2188, 0.5, 0.2188, 0.5, 0.2188, 1.0, 0.1875, 1.0, 0.1875, 0.5, 0.1875, 0.5, 0.1875, 1.0, 0.1562, 1.0, 0.1562, 0.5, 0.1562, 0.5, 0.1562, 1.0, 0.125, 1.0, 0.125, 0.5, 0.125, 0.5, 0.125, 1.0, 0.09375, 1.0, 0.09375, 0.5, 0.09375, 0.5, 0.09375, 1.0, 0.0625, 1.0, 0.0625, 0.5, 0.2968, 0.4854, 0.25, 0.49, 0.2032, 0.4854, 0.1582, 0.4717, 0.1167, 0.4496, 0.08029, 0.4197, 0.05045, 0.3833, 0.02827, 0.3418, 0.01461, 0.2968, 0.01, 0.25, 0.01461, 0.2032, 0.02827, 0.1582, 0.05045, 0.1167, 0.08029, 0.08029, 0.1167, 0.05045, 0.1582, 0.02827, 0.2032, 0.01461, 0.25, 0.01, 0.2968, 0.01461, 0.3418, 0.02827, 0.3833, 0.05045, 0.4197, 0.08029, 0.4496, 0.1167, 0.4717, 0.1582, 0.4854, 0.2032, 0.49, 0.25, 0.4854, 0.2968, 0.4717, 0.3418, 0.4496, 0.3833, 0.4197, 0.4197, 0.3833, 0.4496, 0.3418, 0.4717, 0.0625, 0.5, 0.0625, 1.0, 0.03125, 1.0, 0.03125, 0.5, 0.03125, 0.5, 0.03125, 1.0, 0.0, 1.0, 0.0, 0.5, 0.75, 0.49, 0.7968, 0.4854, 0.8418, 0.4717, 0.8833, 0.4496, 0.9197, 0.4197, 0.9496, 0.3833, 0.9717, 0.3418, 0.9854, 0.2968, 0.99, 0.25, 0.9854, 0.2032, 0.9717, 0.1582, 0.9496, 0.1167, 0.9197, 0.08029, 0.8833, 0.05045, 0.8418, 0.02827, 0.7968, 0.01461, 0.75, 0.01, 0.7032, 0.01461, 0.6582, 0.02827, 0.6167, 0.05045, 0.5803, 0.08029, 0.5504, 0.1167, 0.5283, 0.1582, 0.5146, 0.2032, 0.51, 0.25, 0.5146, 0.2968, 0.5283, 0.3418, 0.5504, 0.3833, 0.5803, 0.4197, 0.6167, 0.4496, 0.6582, 0.4717, 0.7032, 0.4854])
me_cylinder_002.update()
me_cylinder_003 = bpy.data.meshes.new('Cylinder.003')
me_cylinder_003.from_pydata([(0.07724, 12.19, 1.21), (0.07724, 12.19, 4.791), (2.549, 11.95, 1.21), (2.549, 11.95, 4.791), (4.925, 11.23, 1.21), (4.925, 11.23, 4.791), (7.115, 10.06, 1.21), (7.115, 10.06, 4.791), (9.035, 8.484, 1.21), (9.035, 8.484, 4.791), (10.61, 6.565, 1.21), (10.61, 6.565, 4.791), (11.78, 4.374, 1.21), (11.78, 4.374, 4.791), (12.5, 1.998, 1.21), (12.5, 1.998, 4.791), (12.75, -0.4736, 1.21), (12.75, -0.4736, 4.791), (12.5, -2.945, 1.21), (12.5, -2.945, 4.791), (11.78, -5.322, 1.21), (11.78, -5.322, 4.791), (10.61, -7.512, 1.21), (10.61, -7.512, 4.791), (9.035, -9.432, 1.21), (9.035, -9.432, 4.791), (7.115, -11.01, 1.21), (7.115, -11.01, 4.791), (4.925, -12.18, 1.21), (4.925, -12.18, 4.791), (2.549, -12.9, 1.21), (2.549, -12.9, 4.791), (0.07724, -13.14, 1.21), (0.07724, -13.14, 4.791), (-2.394, -12.9, 1.21), (-2.394, -12.9, 4.791), (-4.771, -12.18, 1.21), (-4.771, -12.18, 4.791), (-6.961, -11.01, 1.21), (-6.961, -11.01, 4.791), (-8.881, -9.432, 1.21), (-8.881, -9.432, 4.791), (-10.46, -7.512, 1.21), (-10.46, -7.512, 4.791), (-11.63, -5.322, 1.21), (-11.63, -5.322, 4.791), (-12.35, -2.945, 1.21), (-12.35, -2.945, 4.791), (-12.59, -0.4736, 1.21), (-12.59, -0.4736, 4.791), (-12.35, 1.998, 1.21), (-12.35, 1.998, 4.791), (-11.63, 4.374, 1.21), (-11.63, 4.374, 4.791), (-10.46, 6.565, 1.21), (-10.46, 6.565, 4.791), (-8.881, 8.484, 1.21), (-8.881, 8.484, 4.791), (-6.961, 10.06, 1.21), (-6.961, 10.06, 4.791), (-4.771, 11.23, 1.21), (-4.771, 11.23, 4.791), (-2.394, 11.95, 1.21), (-2.394, 11.95, 4.791)], [], [(0, 1, 3, 2), (2, 3, 5, 4), (4, 5, 7, 6), (6, 7, 9, 8), (8, 9, 11, 10), (10, 11, 13, 12), (12, 13, 15, 14), (14, 15, 17, 16), (16, 17, 19, 18), (18, 19, 21, 20), (20, 21, 23, 22), (22, 23, 25, 24), (24, 25, 27, 26), (26, 27, 29, 28), (28, 29, 31, 30), (30, 31, 33, 32), (32, 33, 35, 34), (34, 35, 37, 36), (36, 37, 39, 38), (38, 39, 41, 40), (40, 41, 43, 42), (42, 43, 45, 44), (44, 45, 47, 46), (46, 47, 49, 48), (48, 49, 51, 50), (50, 51, 53, 52), (52, 53, 55, 54), (54, 55, 57, 56), (56, 57, 59, 58), (58, 59, 61, 60), (3, 1, 63, 61, 59, 57, 55, 53, 51, 49, 47, 45, 43, 41, 39, 37, 35, 33, 31, 29, 27, 25, 23, 21, 19, 17, 15, 13, 11, 9, 7, 5), (60, 61, 63, 62), (62, 63, 1, 0), (0, 2, 4, 6, 8, 10, 12, 14, 16, 18, 20, 22, 24, 26, 28, 30, 32, 34, 36, 38, 40, 42, 44, 46, 48, 50, 52, 54, 56, 58, 60, 62)])
_uv = me_cylinder_003.uv_layers.new(name='UVMap')
_uv.uv.foreach_set('vector', [1.0, 0.5, 1.0, 1.0, 0.9688, 1.0, 0.9688, 0.5, 0.9688, 0.5, 0.9688, 1.0, 0.9375, 1.0, 0.9375, 0.5, 0.9375, 0.5, 0.9375, 1.0, 0.9062, 1.0, 0.9062, 0.5, 0.9062, 0.5, 0.9062, 1.0, 0.875, 1.0, 0.875, 0.5, 0.875, 0.5, 0.875, 1.0, 0.8438, 1.0, 0.8438, 0.5, 0.8438, 0.5, 0.8438, 1.0, 0.8125, 1.0, 0.8125, 0.5, 0.8125, 0.5, 0.8125, 1.0, 0.7812, 1.0, 0.7812, 0.5, 0.7812, 0.5, 0.7812, 1.0, 0.75, 1.0, 0.75, 0.5, 0.75, 0.5, 0.75, 1.0, 0.7188, 1.0, 0.7188, 0.5, 0.7188, 0.5, 0.7188, 1.0, 0.6875, 1.0, 0.6875, 0.5, 0.6875, 0.5, 0.6875, 1.0, 0.6562, 1.0, 0.6562, 0.5, 0.6562, 0.5, 0.6562, 1.0, 0.625, 1.0, 0.625, 0.5, 0.625, 0.5, 0.625, 1.0, 0.5938, 1.0, 0.5938, 0.5, 0.5938, 0.5, 0.5938, 1.0, 0.5625, 1.0, 0.5625, 0.5, 0.5625, 0.5, 0.5625, 1.0, 0.5312, 1.0, 0.5312, 0.5, 0.5312, 0.5, 0.5312, 1.0, 0.5, 1.0, 0.5, 0.5, 0.5, 0.5, 0.5, 1.0, 0.4688, 1.0, 0.4688, 0.5, 0.4688, 0.5, 0.4688, 1.0, 0.4375, 1.0, 0.4375, 0.5, 0.4375, 0.5, 0.4375, 1.0, 0.4062, 1.0, 0.4062, 0.5, 0.4062, 0.5, 0.4062, 1.0, 0.375, 1.0, 0.375, 0.5, 0.375, 0.5, 0.375, 1.0, 0.3438, 1.0, 0.3438, 0.5, 0.3438, 0.5, 0.3438, 1.0, 0.3125, 1.0, 0.3125, 0.5, 0.3125, 0.5, 0.3125, 1.0, 0.2812, 1.0, 0.2812, 0.5, 0.2812, 0.5, 0.2812, 1.0, 0.25, 1.0, 0.25, 0.5, 0.25, 0.5, 0.25, 1.0, 0.2188, 1.0, 0.2188, 0.5, 0.2188, 0.5, 0.2188, 1.0, 0.1875, 1.0, 0.1875, 0.5, 0.1875, 0.5, 0.1875, 1.0, 0.1562, 1.0, 0.1562, 0.5, 0.1562, 0.5, 0.1562, 1.0, 0.125, 1.0, 0.125, 0.5, 0.125, 0.5, 0.125, 1.0, 0.09375, 1.0, 0.09375, 0.5, 0.09375, 0.5, 0.09375, 1.0, 0.0625, 1.0, 0.0625, 0.5, 0.2968, 0.4854, 0.25, 0.49, 0.2032, 0.4854, 0.1582, 0.4717, 0.1167, 0.4496, 0.08029, 0.4197, 0.05045, 0.3833, 0.02827, 0.3418, 0.01461, 0.2968, 0.01, 0.25, 0.01461, 0.2032, 0.02827, 0.1582, 0.05045, 0.1167, 0.08029, 0.08029, 0.1167, 0.05045, 0.1582, 0.02827, 0.2032, 0.01461, 0.25, 0.01, 0.2968, 0.01461, 0.3418, 0.02827, 0.3833, 0.05045, 0.4197, 0.08029, 0.4496, 0.1167, 0.4717, 0.1582, 0.4854, 0.2032, 0.49, 0.25, 0.4854, 0.2968, 0.4717, 0.3418, 0.4496, 0.3833, 0.4197, 0.4197, 0.3833, 0.4496, 0.3418, 0.4717, 0.0625, 0.5, 0.0625, 1.0, 0.03125, 1.0, 0.03125, 0.5, 0.03125, 0.5, 0.03125, 1.0, 0.0, 1.0, 0.0, 0.5, 0.75, 0.49, 0.7968, 0.4854, 0.8418, 0.4717, 0.8833, 0.4496, 0.9197, 0.4197, 0.9496, 0.3833, 0.9717, 0.3418, 0.9854, 0.2968, 0.99, 0.25, 0.9854, 0.2032, 0.9717, 0.1582, 0.9496, 0.1167, 0.9197, 0.08029, 0.8833, 0.05045, 0.8418, 0.02827, 0.7968, 0.01461, 0.75, 0.01, 0.7032, 0.01461, 0.6582, 0.02827, 0.6167, 0.05045, 0.5803, 0.08029, 0.5504, 0.1167, 0.5283, 0.1582, 0.5146, 0.2032, 0.51, 0.25, 0.5146, 0.2968, 0.5283, 0.3418, 0.5504, 0.3833, 0.5803, 0.4197, 0.6167, 0.4496, 0.6582, 0.4717, 0.7032, 0.4854])
me_cylinder_003.update()

# ---- objects
ob_arena = bpy.data.objects.new('Arena', me_cylinder)
ob_tip = bpy.data.objects.new('Tip', me_cylinder_001)
ob_mount = bpy.data.objects.new('Mount', me_cylinder_002)
ob_frame = bpy.data.objects.new('Frame', me_cylinder_003)
ob_geartop = bpy.data.objects.new('GearTop', None)

# ---- transforms, parenting, visibility, modifiers, constraints
ob_arena.location = (0.0, 0.0, 0.0)
ob_tip.parent = ob_geartop
ob_tip.location = (-0.005595, 0.01583, -0.35)
ob_mount.parent = ob_geartop
ob_mount.location = (-0.002838, -0.07325, -0.02381)
ob_frame.parent = ob_geartop
ob_frame.location = (0.008657, -0.1076, 0.3132)
ob_geartop.location = (0.0, 0.0, 0.0)

# ---- collection membership
scene.collection.objects.link(ob_arena)
scene.collection.objects.link(ob_tip)
scene.collection.objects.link(ob_mount)
scene.collection.objects.link(ob_frame)
scene.collection.objects.link(ob_geartop)

# ---- scene / render settings (as saved in the file)
scene.frame_start = 1; scene.frame_end = 250; scene.frame_set(1)
scene.render.engine = 'BLENDER_EEVEE_NEXT'
bpy.context.view_layer.update()

# ---- added for rendering (the .blend has no active camera and no usable light): camera, sun
cam_auto = bpy.data.cameras.new('AutoCamera')
cam_auto.lens = 50.0
cam_auto.sensor_width = 36.0
cam_auto.clip_end = 6442.54
ob_auto_camera = bpy.data.objects.new('AutoCamera', cam_auto)
scene.collection.objects.link(ob_auto_camera)
ob_auto_camera.location = (367.098, -440.517, 276.618)
ob_auto_camera.rotation_euler = (1.09748, -7.21219e-08, 0.694738)
scene.camera = ob_auto_camera
light_auto_sun = bpy.data.lights.new('AutoSun', 'SUN')
light_auto_sun.energy = 3.0
light_auto_sun.angle = 0.0523599
ob_auto_sun = bpy.data.objects.new('AutoSun', light_auto_sun)
scene.collection.objects.link(ob_auto_sun)
ob_auto_sun.rotation_euler = (0.872665, 0.174533, 0.523599)
bpy.context.view_layer.update()
